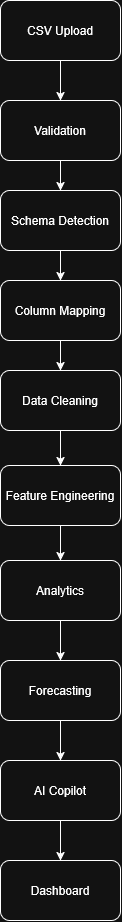

The diagram above was exported from draw.io. Its source (the exported page's mxGraphModel, read from the mxfile embedded in the PNG):
<mxGraphModel dx="980" dy="535" grid="1" gridSize="10" guides="1" tooltips="1" connect="1" arrows="1" fold="1" page="1" pageScale="1" pageWidth="850" pageHeight="1100" math="0" shadow="0">
  <root>
    <mxCell id="0" />
    <mxCell id="1" parent="0" />
    <mxCell id="vGgLtH86Ps70bUpqhKd4-1" parent="1" style="rounded=1;whiteSpace=wrap;html=1;" value="Dashboard" vertex="1">
      <mxGeometry height="60" width="120" x="340" y="880" as="geometry" />
    </mxCell>
    <mxCell id="vGgLtH86Ps70bUpqhKd4-19" edge="1" parent="1" source="vGgLtH86Ps70bUpqhKd4-2" style="edgeStyle=orthogonalEdgeStyle;rounded=0;orthogonalLoop=1;jettySize=auto;html=1;entryX=0.5;entryY=0;entryDx=0;entryDy=0;" target="vGgLtH86Ps70bUpqhKd4-1">
      <mxGeometry relative="1" as="geometry" />
    </mxCell>
    <mxCell id="vGgLtH86Ps70bUpqhKd4-2" parent="1" style="rounded=1;whiteSpace=wrap;html=1;" value="AI Copilot" vertex="1">
      <mxGeometry height="60" width="120" x="340" y="780" as="geometry" />
    </mxCell>
    <mxCell id="vGgLtH86Ps70bUpqhKd4-17" edge="1" parent="1" source="vGgLtH86Ps70bUpqhKd4-3" style="edgeStyle=orthogonalEdgeStyle;rounded=0;orthogonalLoop=1;jettySize=auto;html=1;exitX=0.5;exitY=1;exitDx=0;exitDy=0;entryX=0.5;entryY=0;entryDx=0;entryDy=0;" target="vGgLtH86Ps70bUpqhKd4-4">
      <mxGeometry relative="1" as="geometry" />
    </mxCell>
    <mxCell id="vGgLtH86Ps70bUpqhKd4-3" parent="1" style="rounded=1;whiteSpace=wrap;html=1;" value="Analytics" vertex="1">
      <mxGeometry height="60" width="120" x="340" y="580" as="geometry" />
    </mxCell>
    <mxCell id="vGgLtH86Ps70bUpqhKd4-18" edge="1" parent="1" source="vGgLtH86Ps70bUpqhKd4-4" style="edgeStyle=orthogonalEdgeStyle;rounded=0;orthogonalLoop=1;jettySize=auto;html=1;entryX=0.5;entryY=0;entryDx=0;entryDy=0;" target="vGgLtH86Ps70bUpqhKd4-2">
      <mxGeometry relative="1" as="geometry" />
    </mxCell>
    <mxCell id="vGgLtH86Ps70bUpqhKd4-4" parent="1" style="rounded=1;whiteSpace=wrap;html=1;" value="Forecasting" vertex="1">
      <mxGeometry height="60" width="120" x="340" y="680" as="geometry" />
    </mxCell>
    <mxCell id="vGgLtH86Ps70bUpqhKd4-14" edge="1" parent="1" source="vGgLtH86Ps70bUpqhKd4-5" style="edgeStyle=orthogonalEdgeStyle;rounded=0;orthogonalLoop=1;jettySize=auto;html=1;exitX=0.5;exitY=1;exitDx=0;exitDy=0;entryX=0.5;entryY=0;entryDx=0;entryDy=0;" target="vGgLtH86Ps70bUpqhKd4-6">
      <mxGeometry relative="1" as="geometry" />
    </mxCell>
    <mxCell id="vGgLtH86Ps70bUpqhKd4-5" parent="1" style="rounded=1;whiteSpace=wrap;html=1;" value="Column Mapping" vertex="1">
      <mxGeometry height="60" width="120" x="340" y="300" as="geometry" />
    </mxCell>
    <mxCell id="vGgLtH86Ps70bUpqhKd4-15" edge="1" parent="1" source="vGgLtH86Ps70bUpqhKd4-6" style="edgeStyle=orthogonalEdgeStyle;rounded=0;orthogonalLoop=1;jettySize=auto;html=1;exitX=0.5;exitY=1;exitDx=0;exitDy=0;" target="vGgLtH86Ps70bUpqhKd4-7">
      <mxGeometry relative="1" as="geometry" />
    </mxCell>
    <mxCell id="vGgLtH86Ps70bUpqhKd4-6" parent="1" style="rounded=1;whiteSpace=wrap;html=1;" value="Data Cleaning" vertex="1">
      <mxGeometry height="60" width="120" x="340" y="390" as="geometry" />
    </mxCell>
    <mxCell id="vGgLtH86Ps70bUpqhKd4-16" edge="1" parent="1" source="vGgLtH86Ps70bUpqhKd4-7" style="edgeStyle=orthogonalEdgeStyle;rounded=0;orthogonalLoop=1;jettySize=auto;html=1;exitX=0.5;exitY=1;exitDx=0;exitDy=0;entryX=0.5;entryY=0;entryDx=0;entryDy=0;" target="vGgLtH86Ps70bUpqhKd4-3">
      <mxGeometry relative="1" as="geometry" />
    </mxCell>
    <mxCell id="vGgLtH86Ps70bUpqhKd4-7" parent="1" style="rounded=1;whiteSpace=wrap;html=1;" value="Feature Engineering" vertex="1">
      <mxGeometry height="60" width="120" x="340" y="485" as="geometry" />
    </mxCell>
    <mxCell id="vGgLtH86Ps70bUpqhKd4-13" edge="1" parent="1" source="vGgLtH86Ps70bUpqhKd4-8" style="edgeStyle=orthogonalEdgeStyle;rounded=0;orthogonalLoop=1;jettySize=auto;html=1;entryX=0.5;entryY=0;entryDx=0;entryDy=0;" target="vGgLtH86Ps70bUpqhKd4-5">
      <mxGeometry relative="1" as="geometry" />
    </mxCell>
    <mxCell id="vGgLtH86Ps70bUpqhKd4-8" parent="1" style="rounded=1;whiteSpace=wrap;html=1;" value="Schema Detection" vertex="1">
      <mxGeometry height="60" width="120" x="340" y="210" as="geometry" />
    </mxCell>
    <mxCell id="vGgLtH86Ps70bUpqhKd4-12" edge="1" parent="1" source="vGgLtH86Ps70bUpqhKd4-9" style="edgeStyle=orthogonalEdgeStyle;rounded=0;orthogonalLoop=1;jettySize=auto;html=1;exitX=0.5;exitY=1;exitDx=0;exitDy=0;" target="vGgLtH86Ps70bUpqhKd4-8">
      <mxGeometry relative="1" as="geometry" />
    </mxCell>
    <mxCell id="vGgLtH86Ps70bUpqhKd4-9" parent="1" style="rounded=1;whiteSpace=wrap;html=1;" value="Validation" vertex="1">
      <mxGeometry height="60" width="120" x="340" y="120" as="geometry" />
    </mxCell>
    <mxCell id="vGgLtH86Ps70bUpqhKd4-11" edge="1" parent="1" source="vGgLtH86Ps70bUpqhKd4-10" style="edgeStyle=orthogonalEdgeStyle;rounded=0;orthogonalLoop=1;jettySize=auto;html=1;entryX=0.5;entryY=0;entryDx=0;entryDy=0;" target="vGgLtH86Ps70bUpqhKd4-9">
      <mxGeometry relative="1" as="geometry" />
    </mxCell>
    <mxCell id="vGgLtH86Ps70bUpqhKd4-10" parent="1" style="rounded=1;whiteSpace=wrap;html=1;" value="CSV Upload" vertex="1">
      <mxGeometry height="60" width="120" x="340" y="20" as="geometry" />
    </mxCell>
  </root>
</mxGraphModel>